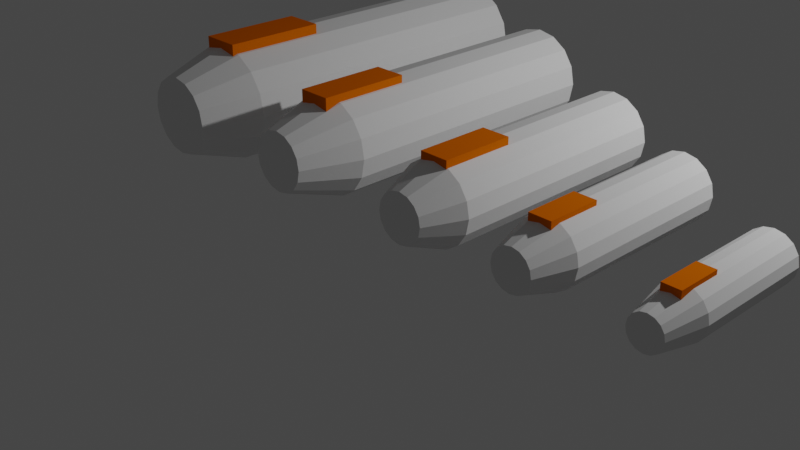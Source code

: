 # Source: WeaponMounts.blend  (saved by Blender 2.80.35; exported with 4.5.12 LTS)
import bpy
from mathutils import Matrix  # noqa: F401  (used for matrix-valued properties, if any)

bpy.ops.wm.read_factory_settings(use_empty=True)
scene = bpy.context.scene
scene.name = 'Scene'

# ---- collections
col_collection = bpy.data.collections.new('Collection'); scene.collection.children.link(col_collection)
col_weapon_hardpoints = bpy.data.collections.new('Weapon Hardpoints'); scene.collection.children.link(col_weapon_hardpoints)

# ---- materials (node trees are filled in below, after node groups)
mat_material_001 = bpy.data.materials.new('Material.001')
mat_material_001.use_transparent_shadow = False
mat_material_001.diffuse_color = (0.8, 0.1587, 0.0011, 1.0)
mat_material_001.roughness = 0.25

# ---- node groups
ng_auto_smooth = bpy.data.node_groups.new('Auto Smooth', 'GeometryNodeTree')
_s = ng_auto_smooth.interface.new_socket(name='Geometry', in_out='OUTPUT', socket_type='NodeSocketGeometry')
_s = ng_auto_smooth.interface.new_socket(name='Geometry', in_out='INPUT', socket_type='NodeSocketGeometry')
_s = ng_auto_smooth.interface.new_socket(name='Angle', in_out='INPUT', socket_type='NodeSocketFloat')
_s.subtype = 'ANGLE'
_s.min_value = 0.0
_s.max_value = 3.142
ng_auto_smooth.is_modifier = True
_N = ng_auto_smooth.nodes; _L = ng_auto_smooth.links
n0 = _N.new('NodeGroupOutput'); n0.name = 'Group Output'; n0.location = (480, -100)
n1 = _N.new('NodeGroupInput'); n1.name = 'Group Input'; n1.location = (-420, -300)
n2 = _N.new('NodeGroupInput'); n2.name = 'Group Input.001'; n2.location = (-60, -100)
n3 = _N.new('GeometryNodeSetShadeSmooth'); n3.name = 'Set Shade Smooth'; n3.location = (120, -100)
n3.domain = 'EDGE'
n4 = _N.new('GeometryNodeSetShadeSmooth'); n4.name = 'Set Shade Smooth.001'; n4.location = (300, -100)
n5 = _N.new('GeometryNodeInputMeshEdgeAngle'); n5.name = 'Edge Angle'; n5.location = (-420, -220)
n6 = _N.new('GeometryNodeInputEdgeSmooth'); n6.name = 'Is Edge Smooth'; n6.location = (-60, -160)
n7 = _N.new('GeometryNodeInputShadeSmooth'); n7.name = 'Is Face Smooth'; n7.location = (-240, -340)
n8 = _N.new('FunctionNodeBooleanMath'); n8.name = 'Boolean Math'; n8.location = (-60, -220)
n9 = _N.new('FunctionNodeCompare'); n9.name = 'Compare'; n9.location = (-240, -180)
n9.operation = 'LESS_EQUAL'
_L.new(n5.outputs[0], n9.inputs[0])
_L.new(n4.outputs[0], n0.inputs[0])
_L.new(n1.outputs[1], n9.inputs[1])
_L.new(n9.outputs[0], n8.inputs[0])
_L.new(n7.outputs[0], n8.inputs[1])
_L.new(n2.outputs[0], n3.inputs[0])
_L.new(n6.outputs[0], n3.inputs[1])
_L.new(n3.outputs[0], n4.inputs[0])
_L.new(n8.outputs[0], n3.inputs[2])
n0.is_active_output = True

# ---- material node trees

# ---- world
world_world = bpy.data.worlds.new('World'); scene.world = world_world
world_world.color = (0.05088, 0.05088, 0.05088)
world_world.use_sun_shadow = False
world_world.sun_shadow_jitter_overblur = 0.0

# ---- cameras
cam_camera = bpy.data.cameras.new('Camera')
cam_camera.clip_end = 100.0
cam_camera.ortho_scale = 7.314
cam_camera.dof.focus_distance = 0.0
cam_camera.dof.aperture_fstop = 128.0

# ---- lights
light_lamp = bpy.data.lights.new('Lamp', 'POINT')
light_lamp.transmission_factor = 0.0
light_lamp.cutoff_distance = 30.0
light_lamp.energy = 1000.0
light_lamp.shadow_buffer_clip_start = 1.001
light_lamp.shadow_soft_size = 0.1
light_lamp.shadow_maximum_resolution = 0.006
light_lamp.use_absolute_resolution = True

# ---- meshes
me_cylinder_001 = bpy.data.meshes.new('Cylinder.001')
me_cylinder_001.from_pydata([(0.0, 0.2, 0.0), (-0.07654, 0.1848, 0.0), (-0.1414, 0.1414, 0.0), (-0.1848, 0.07654, 0.0), (-0.2, -8.742e-09, 0.0), (-0.1848, -0.07654, 0.0), (-0.1414, -0.1414, 0.0), (-0.07654, -0.1848, 0.0), (-3.02e-08, -0.2, 0.0), (0.07654, -0.1848, 0.0), (0.1414, -0.1414, 0.0), (0.1848, -0.07654, 0.0), (0.2, 2.385e-09, 0.0), (0.1848, 0.07654, 0.0), (0.1414, 0.1414, 0.0), (0.07654, 0.1848, 0.0), (0.0, 0.3, 0.5), (-0.1148, 0.2772, 0.5), (-0.2121, 0.2121, 0.5), (-0.2772, 0.1148, 0.5), (-0.3, -1.311e-08, 0.5), (-0.2772, -0.1148, 0.5), (-0.2121, -0.2121, 0.5), (-0.1148, -0.2772, 0.5), (-4.53e-08, -0.3, 0.5), (0.1148, -0.2772, 0.5), (0.2121, -0.2121, 0.5), (0.2772, -0.1148, 0.5), (0.3, 3.577e-09, 0.5), (0.2772, 0.1148, 0.5), (0.2121, 0.2121, 0.5), (0.1148, 0.2772, 0.5), (0.0, 0.3, 2.0), (-0.1148, 0.2772, 2.0), (-0.2121, 0.2121, 2.0), (-0.2772, 0.1148, 2.0), (-0.3, -1.311e-08, 2.0), (-0.2772, -0.1148, 2.0), (-0.2121, -0.2121, 2.0), (-0.1148, -0.2772, 2.0), (-4.53e-08, -0.3, 2.0), (0.1148, -0.2772, 2.0), (0.2121, -0.2121, 2.0), (0.2772, -0.1148, 2.0), (0.3, 3.577e-09, 2.0), (0.2772, 0.1148, 2.0), (0.2121, 0.2121, 2.0), (0.1148, 0.2772, 2.0)], [], [(17, 33, 32, 16), (19, 35, 34, 18), (20, 36, 35, 19), (21, 37, 36, 20), (22, 38, 37, 21), (23, 39, 38, 22), (24, 40, 39, 23), (25, 41, 40, 24), (26, 42, 41, 25), (27, 43, 42, 26), (28, 44, 43, 27), (29, 45, 44, 28), (30, 46, 45, 29), (31, 47, 46, 30), (33, 34, 35, 36, 37, 38, 39, 40, 41, 42, 43, 44, 45, 46, 47, 32), (16, 32, 47, 31), (18, 34, 33, 17), (2, 18, 17, 1), (3, 19, 18, 2), (4, 20, 19, 3), (5, 21, 20, 4), (6, 22, 21, 5), (7, 23, 22, 6), (8, 24, 23, 7), (9, 25, 24, 8), (10, 26, 25, 9), (11, 27, 26, 10), (12, 28, 27, 11), (13, 29, 28, 12), (14, 30, 29, 13), (15, 31, 30, 14), (0, 16, 31, 15), (1, 17, 16, 0), (1, 0, 15, 14, 13, 12, 11, 10, 9, 8, 7, 6, 5, 4, 3, 2)])
_uv = me_cylinder_001.uv_layers.new(name='UVMap')
_uv.uv.foreach_set('vector', [0.0, 0.0, 0.0, 0.0, 1.0, 0.75, 0.0, 0.0, 0.1875, 0.75, 0.1875, 0.75, 0.125, 0.75, 0.1875, 0.75, 0.25, 0.75, 0.25, 0.75, 0.1875, 0.75, 0.25, 0.75, 0.3125, 0.75, 0.3125, 0.75, 0.25, 0.75, 0.3125, 0.75, 0.375, 0.75, 0.375, 0.75, 0.3125, 0.75, 0.375, 0.75, 0.4375, 0.75, 0.4375, 0.75, 0.375, 0.75, 0.4375, 0.75, 0.5, 0.75, 0.5, 0.75, 0.4375, 0.75, 0.5, 0.75, 0.5625, 0.75, 0.5625, 0.75, 0.5, 0.75, 0.5625, 0.75, 0.625, 0.75, 0.625, 0.75, 0.5625, 0.75, 0.625, 0.75, 0.6875, 0.75, 0.6875, 0.75, 0.625, 0.75, 0.6875, 0.75, 0.75, 0.75, 0.75, 0.75, 0.6875, 0.75, 0.75, 0.75, 0.8125, 0.75, 0.8125, 0.75, 0.75, 0.75, 0.8125, 0.75, 0.875, 0.75, 0.875, 0.75, 0.8125, 0.75, 0.875, 0.75, 0.9375, 0.75, 0.9375, 0.75, 0.875, 0.75, 0.9375, 0.75, 0.0, 0.0, 0.125, 0.75, 0.1875, 0.75, 0.25, 0.75, 0.3125, 0.75, 0.375, 0.75, 0.4375, 0.75, 0.5, 0.75, 0.5625, 0.75, 0.625, 0.75, 0.6875, 0.75, 0.75, 0.75, 0.8125, 0.75, 0.875, 0.75, 0.9375, 0.75, 0.0, 0.0, 0.0, 0.0, 0.0, 0.0, 0.9375, 0.75, 0.0, 0.0, 0.125, 0.75, 0.125, 0.75, 0.0, 0.0, 0.125, 0.75, 0.125, 0.75, 0.125, 0.75, 0.0, 0.0, 0.125, 0.75, 0.1875, 0.75, 0.1875, 0.75, 0.125, 0.75, 0.1875, 0.75, 0.25, 0.75, 0.25, 0.75, 0.1875, 0.75, 0.25, 0.75, 0.3125, 0.75, 0.3125, 0.75, 0.25, 0.75, 0.3125, 0.75, 0.375, 0.75, 0.375, 0.75, 0.3125, 0.75, 0.375, 0.75, 0.4375, 0.75, 0.4375, 0.75, 0.375, 0.75, 0.4375, 0.75, 0.5, 0.75, 0.5, 0.75, 0.4375, 0.75, 0.5, 0.75, 0.5625, 0.75, 0.5625, 0.75, 0.5, 0.75, 0.5625, 0.75, 0.625, 0.75, 0.625, 0.75, 0.5625, 0.75, 0.625, 0.75, 0.6875, 0.75, 0.6875, 0.75, 0.625, 0.75, 0.6875, 0.75, 0.75, 0.75, 0.75, 0.75, 0.6875, 0.75, 0.75, 0.75, 0.8125, 0.75, 0.8125, 0.75, 0.75, 0.75, 0.8125, 0.75, 0.875, 0.75, 0.875, 0.75, 0.8125, 0.75, 0.875, 0.75, 0.9375, 0.75, 0.9375, 0.75, 0.875, 0.75, 0.9375, 0.75, 0.0, 0.0, 0.0, 0.0, 0.9375, 0.75, 1.0, 0.75, 0.0, 0.0, 0.0, 0.0, 1.0, 0.75, 0.0, 0.0, 0.0, 0.0, 1.0, 0.75, 0.9375, 0.75, 0.875, 0.75, 0.8125, 0.75, 0.75, 0.75, 0.6875, 0.75, 0.625, 0.75, 0.5625, 0.75, 0.5, 0.75, 0.4375, 0.75, 0.375, 0.75, 0.3125, 0.75, 0.25, 0.75, 0.1875, 0.75, 0.125, 0.75])
me_cylinder_001.use_remesh_preserve_volume = False
me_cylinder_001.use_remesh_preserve_attributes = False
me_cylinder_001.use_mirror_vertex_groups = False
me_cylinder_001.update()
me_cube_002 = bpy.data.meshes.new('Cube.002')
me_cube_002.from_pydata([(-0.1074, 0.321, 0.1729), (-0.1074, 0.321, 0.3314), (-0.1074, 0.8588, 0.1729), (-0.1074, 0.8588, 0.3314), (0.1074, 0.321, 0.1729), (0.1074, 0.321, 0.3314), (0.1074, 0.8588, 0.1729), (0.1074, 0.8588, 0.3314)], [], [(0, 1, 3, 2), (2, 3, 7, 6), (6, 7, 5, 4), (4, 5, 1, 0), (2, 6, 4, 0), (7, 3, 1, 5)])
_uv = me_cube_002.uv_layers.new(name='UVMap')
_uv.uv.foreach_set('vector', [0.375, 0.0, 0.625, 0.0, 0.625, 0.25, 0.375, 0.25, 0.375, 0.25, 0.625, 0.25, 0.625, 0.5, 0.375, 0.5, 0.375, 0.5, 0.625, 0.5, 0.625, 0.75, 0.375, 0.75, 0.375, 0.75, 0.625, 0.75, 0.625, 1.0, 0.375, 1.0, 0.125, 0.5, 0.375, 0.5, 0.375, 0.75, 0.125, 0.75, 0.625, 0.5, 0.875, 0.5, 0.875, 0.75, 0.625, 0.75])
me_cube_002.materials.append(mat_material_001)
me_cube_002.use_remesh_preserve_volume = False
me_cube_002.use_remesh_preserve_attributes = False
me_cube_002.use_mirror_vertex_groups = False
me_cube_002.update()
me_cylinder = bpy.data.meshes.new('Cylinder')
me_cylinder.from_pydata([(0.0, 0.4, 2.75), (0.1531, 0.3696, 2.75), (0.2828, 0.2828, 2.75), (0.3696, 0.1531, 2.75), (0.4, -1.748e-08, 2.75), (0.3696, -0.1531, 2.75), (0.2828, -0.2828, 2.75), (0.1531, -0.3696, 2.75), (6.04e-08, -0.4, 2.75), (-0.1531, -0.3696, 2.75), (-0.2828, -0.2828, 2.75), (-0.3696, -0.1531, 2.75), (-0.4, 4.77e-09, 2.75), (-0.3696, 0.1531, 2.75), (-0.2828, 0.2828, 2.75), (-0.1531, 0.3696, 2.75), (0.0, 0.4, 0.5), (0.1531, 0.3696, 0.5), (0.2828, 0.2828, 0.5), (0.3696, 0.1531, 0.5), (0.4, -1.748e-08, 0.5), (0.3696, -0.1531, 0.5), (0.2828, -0.2828, 0.5), (0.1531, -0.3696, 0.5), (6.04e-08, -0.4, 0.5), (-0.1531, -0.3696, 0.5), (-0.2828, -0.2828, 0.5), (-0.3696, -0.1531, 0.5), (-0.4, 4.77e-09, 0.5), (-0.3696, 0.1531, 0.5), (-0.2828, 0.2828, 0.5), (-0.1531, 0.3696, 0.5), (3.166e-08, 0.25, 0.0), (-0.09567, 0.231, 0.0), (-0.1768, 0.1768, 0.0), (-0.231, 0.09567, 0.0), (-0.25, -1.465e-08, 0.0), (-0.231, -0.09567, 0.0), (-0.1768, -0.1768, 0.0), (-0.09567, -0.231, 0.0), (-6.084e-09, -0.25, 0.0), (0.09567, -0.231, 0.0), (0.1768, -0.1768, 0.0), (0.231, -0.09567, 0.0), (0.25, -7.441e-10, 0.0), (0.231, 0.09567, 0.0), (0.1768, 0.1768, 0.0), (0.09567, 0.231, 0.0)], [], [(16, 0, 1, 17), (17, 1, 2, 18), (18, 2, 3, 19), (19, 3, 4, 20), (20, 4, 5, 21), (21, 5, 6, 22), (22, 6, 7, 23), (23, 7, 8, 24), (24, 8, 9, 25), (25, 9, 10, 26), (26, 10, 11, 27), (27, 11, 12, 28), (28, 12, 13, 29), (29, 13, 14, 30), (1, 0, 15, 14, 13, 12, 11, 10, 9, 8, 7, 6, 5, 4, 3, 2), (30, 14, 15, 31), (31, 15, 0, 16), (16, 32, 33, 31), (17, 47, 32, 16), (31, 33, 34, 30), (30, 34, 35, 29), (29, 35, 36, 28), (28, 36, 37, 27), (27, 37, 38, 26), (26, 38, 39, 25), (25, 39, 40, 24), (24, 40, 41, 23), (23, 41, 42, 22), (22, 42, 43, 21), (21, 43, 44, 20), (20, 44, 45, 19), (19, 45, 46, 18), (18, 46, 47, 17), (33, 32, 47, 46, 45, 44, 43, 42, 41, 40, 39, 38, 37, 36, 35, 34)])
_uv = me_cylinder.uv_layers.new(name='UVMap')
_uv.uv.foreach_set('vector', [1.0, 0.75, 1.0, 1.0, 0.9375, 1.0, 0.9375, 0.75, 0.9375, 0.75, 0.9375, 1.0, 0.875, 1.0, 0.875, 0.75, 0.875, 0.75, 0.875, 1.0, 0.8125, 1.0, 0.8125, 0.75, 0.8125, 0.75, 0.8125, 1.0, 0.75, 1.0, 0.75, 0.75, 0.75, 0.75, 0.75, 1.0, 0.6875, 1.0, 0.6875, 0.75, 0.6875, 0.75, 0.6875, 1.0, 0.625, 1.0, 0.625, 0.75, 0.625, 0.75, 0.625, 1.0, 0.5625, 1.0, 0.5625, 0.75, 0.5625, 0.75, 0.5625, 1.0, 0.5, 1.0, 0.5, 0.75, 0.5, 0.75, 0.5, 1.0, 0.4375, 1.0, 0.4375, 0.75, 0.4375, 0.75, 0.4375, 1.0, 0.375, 1.0, 0.375, 0.75, 0.375, 0.75, 0.375, 1.0, 0.3125, 1.0, 0.3125, 0.75, 0.3125, 0.75, 0.3125, 1.0, 0.25, 1.0, 0.25, 0.75, 0.25, 0.75, 0.25, 1.0, 0.1875, 1.0, 0.1875, 0.75, 0.1875, 0.75, 0.1875, 1.0, 0.125, 1.0, 0.125, 0.75, 0.3418, 0.4717, 0.25, 0.49, 0.1582, 0.4717, 0.08029, 0.4197, 0.02827, 0.3418, 0.01, 0.25, 0.02827, 0.1582, 0.08029, 0.08029, 0.1582, 0.02827, 0.25, 0.01, 0.3418, 0.02827, 0.4197, 0.08029, 0.4717, 0.1582, 0.49, 0.25, 0.4717, 0.3418, 0.4197, 0.4197, 0.125, 0.75, 0.125, 1.0, 0.0625, 1.0, 0.0625, 0.75, 0.0625, 0.75, 0.0625, 1.0, 0.0, 1.0, 0.0, 0.75, 1.0, 0.75, 0.0, 0.0, 0.0625, 0.75, 0.0, 0.75, 0.9375, 0.75, 0.9375, 0.75, 1.0, 0.75, 0.9375, 0.75, 0.0, 0.0, 0.0, 0.0, 0.125, 0.75, 0.0625, 0.75, 0.125, 0.75, 0.125, 0.75, 0.1875, 0.75, 0.125, 0.75, 0.1875, 0.75, 0.1875, 0.75, 0.25, 0.75, 0.1875, 0.75, 0.25, 0.75, 0.25, 0.75, 0.3125, 0.75, 0.25, 0.75, 0.3125, 0.75, 0.3125, 0.75, 0.375, 0.75, 0.3125, 0.75, 0.375, 0.75, 0.375, 0.75, 0.4375, 0.75, 0.375, 0.75, 0.4375, 0.75, 0.4375, 0.75, 0.5, 0.75, 0.4375, 0.75, 0.5, 0.75, 0.5, 0.75, 0.5625, 0.75, 0.5, 0.75, 0.5625, 0.75, 0.5625, 0.75, 0.625, 0.75, 0.5625, 0.75, 0.625, 0.75, 0.625, 0.75, 0.6875, 0.75, 0.625, 0.75, 0.6875, 0.75, 0.6875, 0.75, 0.75, 0.75, 0.6875, 0.75, 0.75, 0.75, 0.75, 0.75, 0.8125, 0.75, 0.75, 0.75, 0.8125, 0.75, 0.8125, 0.75, 0.875, 0.75, 0.8125, 0.75, 0.875, 0.75, 0.875, 0.75, 0.9375, 0.75, 0.875, 0.75, 0.0, 0.0, 1.0, 0.75, 0.9375, 0.75, 0.875, 0.75, 0.8125, 0.75, 0.75, 0.75, 0.6875, 0.75, 0.625, 0.75, 0.5625, 0.75, 0.5, 0.75, 0.4375, 0.75, 0.375, 0.75, 0.3125, 0.75, 0.25, 0.75, 0.1875, 0.75, 0.125, 0.75])
me_cylinder.use_remesh_preserve_volume = False
me_cylinder.use_remesh_preserve_attributes = False
me_cylinder.use_mirror_vertex_groups = False
me_cylinder.update()
me_cube_003 = bpy.data.meshes.new('Cube.003')
me_cube_003.from_pydata([(-0.1413, 0.3816, 0.2421), (-0.1413, 0.3816, 0.429), (-0.1413, 1.058, 0.2421), (-0.1413, 1.058, 0.429), (0.1413, 0.3816, 0.2421), (0.1413, 0.3816, 0.429), (0.1413, 1.058, 0.2421), (0.1413, 1.058, 0.429)], [], [(0, 1, 3, 2), (2, 3, 7, 6), (6, 7, 5, 4), (4, 5, 1, 0), (2, 6, 4, 0), (7, 3, 1, 5)])
_uv = me_cube_003.uv_layers.new(name='UVMap')
_uv.uv.foreach_set('vector', [0.375, 0.0, 0.625, 0.0, 0.625, 0.25, 0.375, 0.25, 0.375, 0.25, 0.625, 0.25, 0.625, 0.5, 0.375, 0.5, 0.375, 0.5, 0.625, 0.5, 0.625, 0.75, 0.375, 0.75, 0.375, 0.75, 0.625, 0.75, 0.625, 1.0, 0.375, 1.0, 0.125, 0.5, 0.375, 0.5, 0.375, 0.75, 0.125, 0.75, 0.625, 0.5, 0.875, 0.5, 0.875, 0.75, 0.625, 0.75])
me_cube_003.materials.append(mat_material_001)
me_cube_003.use_remesh_preserve_volume = False
me_cube_003.use_remesh_preserve_attributes = False
me_cube_003.use_mirror_vertex_groups = False
me_cube_003.update()
me_cylinder_002 = bpy.data.meshes.new('Cylinder.002')
me_cylinder_002.from_pydata([(0.0, 0.5, 0.5), (0.0, 0.5, 3.5), (0.1913, 0.4619, 0.5), (0.1913, 0.4619, 3.5), (0.3536, 0.3536, 0.5), (0.3536, 0.3536, 3.5), (0.4619, 0.1913, 0.5), (0.4619, 0.1913, 3.5), (0.5, -2.186e-08, 0.5), (0.5, -2.186e-08, 3.5), (0.4619, -0.1913, 0.5), (0.4619, -0.1913, 3.5), (0.3536, -0.3536, 0.5), (0.3536, -0.3536, 3.5), (0.1913, -0.4619, 0.5), (0.1913, -0.4619, 3.5), (7.55e-08, -0.5, 0.5), (7.55e-08, -0.5, 3.5), (-0.1913, -0.4619, 0.5), (-0.1913, -0.4619, 3.5), (-0.3536, -0.3536, 0.5), (-0.3536, -0.3536, 3.5), (-0.4619, -0.1913, 0.5), (-0.4619, -0.1913, 3.5), (-0.5, 5.962e-09, 0.5), (-0.5, 5.962e-09, 3.5), (-0.4619, 0.1913, 0.5), (-0.4619, 0.1913, 3.5), (-0.3536, 0.3536, 0.5), (-0.3536, 0.3536, 3.5), (-0.1913, 0.4619, 0.5), (-0.1913, 0.4619, 3.5), (0.0, 0.3, 0.0), (-0.1148, 0.2772, 0.0), (-0.2121, 0.2121, 0.0), (-0.2772, 0.1148, 0.0), (-0.3, -1.311e-08, 0.0), (-0.2772, -0.1148, 0.0), (-0.2121, -0.2121, 0.0), (-0.1148, -0.2772, 0.0), (-4.53e-08, -0.3, 0.0), (0.1148, -0.2772, 0.0), (0.2121, -0.2121, 0.0), (0.2772, -0.1148, 0.0), (0.3, 3.577e-09, 0.0), (0.2772, 0.1148, 0.0), (0.2121, 0.2121, 0.0), (0.1148, 0.2772, 0.0)], [], [(0, 1, 3, 2), (2, 3, 5, 4), (4, 5, 7, 6), (6, 7, 9, 8), (8, 9, 11, 10), (10, 11, 13, 12), (12, 13, 15, 14), (14, 15, 17, 16), (16, 17, 19, 18), (18, 19, 21, 20), (20, 21, 23, 22), (22, 23, 25, 24), (24, 25, 27, 26), (26, 27, 29, 28), (3, 1, 31, 29, 27, 25, 23, 21, 19, 17, 15, 13, 11, 9, 7, 5), (28, 29, 31, 30), (30, 31, 1, 0), (0, 32, 33, 30), (30, 33, 34, 28), (28, 34, 35, 26), (26, 35, 36, 24), (24, 36, 37, 22), (22, 37, 38, 20), (20, 38, 39, 18), (18, 39, 40, 16), (16, 40, 41, 14), (14, 41, 42, 12), (12, 42, 43, 10), (10, 43, 44, 8), (8, 44, 45, 6), (6, 45, 46, 4), (4, 46, 47, 2), (2, 47, 32, 0), (33, 32, 47, 46, 45, 44, 43, 42, 41, 40, 39, 38, 37, 36, 35, 34)])
_uv = me_cylinder_002.uv_layers.new(name='UVMap')
_uv.uv.foreach_set('vector', [1.0, 0.5, 1.0, 1.0, 0.9375, 1.0, 0.9375, 0.5, 0.9375, 0.5, 0.9375, 1.0, 0.875, 1.0, 0.875, 0.5, 0.875, 0.5, 0.875, 1.0, 0.8125, 1.0, 0.8125, 0.5, 0.8125, 0.5, 0.8125, 1.0, 0.75, 1.0, 0.75, 0.5, 0.75, 0.5, 0.75, 1.0, 0.6875, 1.0, 0.6875, 0.5, 0.6875, 0.5, 0.6875, 1.0, 0.625, 1.0, 0.625, 0.5, 0.625, 0.5, 0.625, 1.0, 0.5625, 1.0, 0.5625, 0.5, 0.5625, 0.5, 0.5625, 1.0, 0.5, 1.0, 0.5, 0.5, 0.5, 0.5, 0.5, 1.0, 0.4375, 1.0, 0.4375, 0.5, 0.4375, 0.5, 0.4375, 1.0, 0.375, 1.0, 0.375, 0.5, 0.375, 0.5, 0.375, 1.0, 0.3125, 1.0, 0.3125, 0.5, 0.3125, 0.5, 0.3125, 1.0, 0.25, 1.0, 0.25, 0.5, 0.25, 0.5, 0.25, 1.0, 0.1875, 1.0, 0.1875, 0.5, 0.1875, 0.5, 0.1875, 1.0, 0.125, 1.0, 0.125, 0.5, 0.3418, 0.4717, 0.25, 0.49, 0.1582, 0.4717, 0.08029, 0.4197, 0.02827, 0.3418, 0.01, 0.25, 0.02827, 0.1582, 0.08029, 0.08029, 0.1582, 0.02827, 0.25, 0.01, 0.3418, 0.02827, 0.4197, 0.08029, 0.4717, 0.1582, 0.49, 0.25, 0.4717, 0.3418, 0.4197, 0.4197, 0.125, 0.5, 0.125, 1.0, 0.0625, 1.0, 0.0625, 0.5, 0.0625, 0.5, 0.0625, 1.0, 0.0, 1.0, 0.0, 0.5, 0.0, 0.0, 0.0, 0.0, 0.0625, 0.5, 0.0, 0.5, 0.0625, 0.5, 0.0625, 0.5, 0.125, 0.5, 0.0625, 0.5, 0.125, 0.5, 0.125, 0.5, 0.1875, 0.5, 0.125, 0.5, 0.1875, 0.5, 0.1875, 0.5, 0.25, 0.5, 0.1875, 0.5, 0.25, 0.5, 0.25, 0.5, 0.3125, 0.5, 0.25, 0.5, 0.3125, 0.5, 0.3125, 0.5, 0.375, 0.5, 0.3125, 0.5, 0.375, 0.5, 0.375, 0.5, 0.4375, 0.5, 0.375, 0.5, 0.4375, 0.5, 0.4375, 0.5, 0.5, 0.5, 0.4375, 0.5, 0.5, 0.5, 0.5, 0.5, 0.5625, 0.5, 0.5, 0.5, 0.5625, 0.5, 0.5625, 0.5, 0.625, 0.5, 0.5625, 0.5, 0.625, 0.5, 0.625, 0.5, 0.6875, 0.5, 0.625, 0.5, 0.6875, 0.5, 0.6875, 0.5, 0.75, 0.5, 0.6875, 0.5, 0.75, 0.5, 0.75, 0.5, 0.8125, 0.5, 0.75, 0.5, 0.8125, 0.5, 0.8125, 0.5, 0.875, 0.5, 0.8125, 0.5, 0.875, 0.5, 0.875, 0.5, 0.9375, 0.5, 0.875, 0.5, 0.9375, 0.5, 0.0, 0.0, 1.0, 0.5, 0.9375, 0.5, 0.0625, 0.5, 1.0, 0.5, 0.9375, 0.5, 0.875, 0.5, 0.8125, 0.5, 0.75, 0.5, 0.6875, 0.5, 0.625, 0.5, 0.5625, 0.5, 0.5, 0.5, 0.4375, 0.5, 0.375, 0.5, 0.3125, 0.5, 0.25, 0.5, 0.1875, 0.5, 0.125, 0.5])
me_cylinder_002.use_remesh_preserve_volume = False
me_cylinder_002.use_remesh_preserve_attributes = False
me_cylinder_002.use_mirror_vertex_groups = False
me_cylinder_002.update()
me_cube_004 = bpy.data.meshes.new('Cube.004')
me_cube_004.from_pydata([(-0.1843, 0.4808, 0.3275), (-0.1843, 0.4808, 0.556), (-0.1843, 1.418, 0.3275), (-0.1843, 1.418, 0.556), (0.1843, 0.4808, 0.3275), (0.1843, 0.4808, 0.556), (0.1843, 1.418, 0.3275), (0.1843, 1.418, 0.556)], [], [(0, 1, 3, 2), (2, 3, 7, 6), (6, 7, 5, 4), (4, 5, 1, 0), (2, 6, 4, 0), (7, 3, 1, 5)])
_uv = me_cube_004.uv_layers.new(name='UVMap')
_uv.uv.foreach_set('vector', [0.375, 0.0, 0.625, 0.0, 0.625, 0.25, 0.375, 0.25, 0.375, 0.25, 0.625, 0.25, 0.625, 0.5, 0.375, 0.5, 0.375, 0.5, 0.625, 0.5, 0.625, 0.75, 0.375, 0.75, 0.375, 0.75, 0.625, 0.75, 0.625, 1.0, 0.375, 1.0, 0.125, 0.5, 0.375, 0.5, 0.375, 0.75, 0.125, 0.75, 0.625, 0.5, 0.875, 0.5, 0.875, 0.75, 0.625, 0.75])
me_cube_004.materials.append(mat_material_001)
me_cube_004.use_remesh_preserve_volume = False
me_cube_004.use_remesh_preserve_attributes = False
me_cube_004.use_mirror_vertex_groups = False
me_cube_004.update()
me_cylinder_003 = bpy.data.meshes.new('Cylinder.003')
me_cylinder_003.from_pydata([(0.0, -0.625, 4.5), (0.0, -0.625, 0.75), (0.2392, -0.5774, 4.5), (0.2392, -0.5774, 0.75), (0.4419, -0.4419, 4.5), (0.4419, -0.4419, 0.75), (0.5774, -0.2392, 4.5), (0.5774, -0.2392, 0.75), (0.625, -2.568e-07, 4.5), (0.625, 8.196e-08, 0.75), (0.5774, 0.2392, 4.5), (0.5774, 0.2392, 0.75), (0.4419, 0.4419, 4.5), (0.4419, 0.4419, 0.75), (0.2392, 0.5774, 4.5), (0.2392, 0.5774, 0.75), (9.437e-08, 0.625, 4.5), (9.437e-08, 0.625, 0.75), (-0.2392, 0.5774, 4.5), (-0.2392, 0.5774, 0.75), (-0.4419, 0.4419, 4.5), (-0.4419, 0.4419, 0.75), (-0.5774, 0.2392, 4.5), (-0.5774, 0.2392, 0.75), (-0.625, -2.916e-07, 4.5), (-0.625, 4.719e-08, 0.75), (-0.5774, -0.2392, 4.5), (-0.5774, -0.2392, 0.75), (-0.4419, -0.4419, 4.5), (-0.4419, -0.4419, 0.75), (-0.2392, -0.5774, 4.5), (-0.2392, -0.5774, 0.75), (0.0, -0.375, -3.278e-08), (-0.1435, -0.3465, -3.029e-08), (-0.2652, -0.2652, -2.318e-08), (-0.3465, -0.1435, -1.255e-08), (-0.375, 1.639e-08, 1.433e-15), (-0.3465, 0.1435, 1.255e-08), (-0.2652, 0.2652, 2.318e-08), (-0.1435, 0.3465, 3.029e-08), (-5.662e-08, 0.375, 3.278e-08), (0.1435, 0.3465, 3.029e-08), (0.2652, 0.2652, 2.318e-08), (0.3465, 0.1435, 1.255e-08), (0.375, -4.472e-09, -3.909e-16), (0.3465, -0.1435, -1.255e-08), (0.2652, -0.2652, -2.318e-08), (0.1435, -0.3465, -3.029e-08)], [], [(0, 1, 3, 2), (2, 3, 5, 4), (4, 5, 7, 6), (6, 7, 9, 8), (8, 9, 11, 10), (10, 11, 13, 12), (12, 13, 15, 14), (14, 15, 17, 16), (16, 17, 19, 18), (18, 19, 21, 20), (20, 21, 23, 22), (22, 23, 25, 24), (24, 25, 27, 26), (26, 27, 29, 28), (3, 47, 46, 5), (28, 29, 31, 30), (30, 31, 1, 0), (0, 2, 4, 6, 8, 10, 12, 14, 16, 18, 20, 22, 24, 26, 28, 30), (5, 46, 45, 7), (7, 45, 44, 9), (9, 44, 43, 11), (11, 43, 42, 13), (13, 42, 41, 15), (15, 41, 40, 17), (17, 40, 39, 19), (19, 39, 38, 21), (21, 38, 37, 23), (23, 37, 36, 25), (25, 36, 35, 27), (27, 35, 34, 29), (29, 34, 33, 31), (31, 33, 32, 1), (1, 32, 47, 3), (33, 34, 35, 36, 37, 38, 39, 40, 41, 42, 43, 44, 45, 46, 47, 32)])
_uv = me_cylinder_003.uv_layers.new(name='UVMap')
_uv.uv.foreach_set('vector', [1.0, 0.5, 1.0, 1.0, 0.9375, 1.0, 0.9375, 0.5, 0.9375, 0.5, 0.9375, 1.0, 0.875, 1.0, 0.875, 0.5, 0.875, 0.5, 0.875, 1.0, 0.8125, 1.0, 0.8125, 0.5, 0.8125, 0.5, 0.8125, 1.0, 0.75, 1.0, 0.75, 0.5, 0.75, 0.5, 0.75, 1.0, 0.6875, 1.0, 0.6875, 0.5, 0.6875, 0.5, 0.6875, 1.0, 0.625, 1.0, 0.625, 0.5, 0.625, 0.5, 0.625, 1.0, 0.5625, 1.0, 0.5625, 0.5, 0.5625, 0.5, 0.5625, 1.0, 0.5, 1.0, 0.5, 0.5, 0.5, 0.5, 0.5, 1.0, 0.4375, 1.0, 0.4375, 0.5, 0.4375, 0.5, 0.4375, 1.0, 0.375, 1.0, 0.375, 0.5, 0.375, 0.5, 0.375, 1.0, 0.3125, 1.0, 0.3125, 0.5, 0.3125, 0.5, 0.3125, 1.0, 0.25, 1.0, 0.25, 0.5, 0.25, 0.5, 0.25, 1.0, 0.1875, 1.0, 0.1875, 0.5, 0.1875, 0.5, 0.1875, 1.0, 0.125, 1.0, 0.125, 0.5, 0.0, 0.0, 0.0, 0.0, 0.875, 1.0, 0.9375, 1.0, 0.125, 0.5, 0.125, 1.0, 0.0625, 1.0, 0.0625, 0.5, 0.0625, 0.5, 0.0625, 1.0, 0.0, 1.0, 0.0, 0.5, 0.75, 0.49, 0.8418, 0.4717, 0.9197, 0.4197, 0.9717, 0.3418, 0.99, 0.25, 0.9717, 0.1582, 0.9197, 0.08029, 0.8418, 0.02827, 0.75, 0.01, 0.6582, 0.02827, 0.5803, 0.08029, 0.5283, 0.1582, 0.51, 0.25, 0.5283, 0.3418, 0.5803, 0.4197, 0.6582, 0.4717, 0.875, 1.0, 0.875, 1.0, 0.8125, 1.0, 0.875, 1.0, 0.8125, 1.0, 0.8125, 1.0, 0.75, 1.0, 0.8125, 1.0, 0.75, 1.0, 0.75, 1.0, 0.6875, 1.0, 0.75, 1.0, 0.6875, 1.0, 0.6875, 1.0, 0.625, 1.0, 0.6875, 1.0, 0.625, 1.0, 0.625, 1.0, 0.5625, 1.0, 0.625, 1.0, 0.5625, 1.0, 0.5625, 1.0, 0.5, 1.0, 0.5625, 1.0, 0.5, 1.0, 0.5, 1.0, 0.4375, 1.0, 0.5, 1.0, 0.4375, 1.0, 0.4375, 1.0, 0.375, 1.0, 0.4375, 1.0, 0.375, 1.0, 0.375, 1.0, 0.3125, 1.0, 0.375, 1.0, 0.3125, 1.0, 0.3125, 1.0, 0.25, 1.0, 0.3125, 1.0, 0.25, 1.0, 0.25, 1.0, 0.1875, 1.0, 0.25, 1.0, 0.1875, 1.0, 0.1875, 1.0, 0.125, 1.0, 0.1875, 1.0, 0.125, 1.0, 0.125, 1.0, 0.0625, 1.0, 0.125, 1.0, 0.0625, 1.0, 0.0625, 1.0, 0.0, 1.0, 0.0625, 1.0, 0.0, 1.0, 0.0, 0.0, 0.9375, 1.0, 1.0, 1.0, 0.0625, 1.0, 0.125, 1.0, 0.1875, 1.0, 0.25, 1.0, 0.3125, 1.0, 0.375, 1.0, 0.4375, 1.0, 0.5, 1.0, 0.5625, 1.0, 0.625, 1.0, 0.6875, 1.0, 0.75, 1.0, 0.8125, 1.0, 0.875, 1.0, 0.0, 0.0, 0.0, 0.0])
me_cylinder_003.use_remesh_preserve_volume = False
me_cylinder_003.use_remesh_preserve_attributes = False
me_cylinder_003.use_mirror_vertex_groups = False
me_cylinder_003.update()
me_cube_005 = bpy.data.meshes.new('Cube.005')
me_cube_005.from_pydata([(-0.2126, 0.5533, 0.4635), (-0.2126, 0.5533, 0.6796), (-0.2126, 1.73, 0.4635), (-0.2126, 1.73, 0.6796), (0.2126, 0.5533, 0.4635), (0.2126, 0.5533, 0.6796), (0.2126, 1.73, 0.4635), (0.2126, 1.73, 0.6796)], [], [(0, 1, 3, 2), (2, 3, 7, 6), (6, 7, 5, 4), (4, 5, 1, 0), (2, 6, 4, 0), (7, 3, 1, 5)])
_uv = me_cube_005.uv_layers.new(name='UVMap')
_uv.uv.foreach_set('vector', [0.375, 0.0, 0.625, 0.0, 0.625, 0.25, 0.375, 0.25, 0.375, 0.25, 0.625, 0.25, 0.625, 0.5, 0.375, 0.5, 0.375, 0.5, 0.625, 0.5, 0.625, 0.75, 0.375, 0.75, 0.375, 0.75, 0.625, 0.75, 0.625, 1.0, 0.375, 1.0, 0.125, 0.5, 0.375, 0.5, 0.375, 0.75, 0.125, 0.75, 0.625, 0.5, 0.875, 0.5, 0.875, 0.75, 0.625, 0.75])
me_cube_005.materials.append(mat_material_001)
me_cube_005.use_remesh_preserve_volume = False
me_cube_005.use_remesh_preserve_attributes = False
me_cube_005.use_mirror_vertex_groups = False
me_cube_005.update()
me_cylinder_004 = bpy.data.meshes.new('Cylinder.004')
me_cylinder_004.from_pydata([(0.0, -0.75, 5.25), (0.0, -0.75, 0.75), (0.287, -0.6929, 5.25), (0.287, -0.6929, 0.75), (0.5303, -0.5303, 5.25), (0.5303, -0.5303, 0.75), (0.6929, -0.287, 5.25), (0.6929, -0.287, 0.75), (0.75, -2.951e-07, 5.25), (0.75, 9.835e-08, 0.75), (0.6929, 0.287, 5.25), (0.6929, 0.287, 0.75), (0.5303, 0.5303, 5.25), (0.5303, 0.5303, 0.75), (0.287, 0.6929, 5.25), (0.287, 0.6929, 0.75), (1.132e-07, 0.75, 5.25), (1.132e-07, 0.75, 0.75), (-0.287, 0.6929, 5.25), (-0.287, 0.6929, 0.75), (-0.5303, 0.5303, 5.25), (-0.5303, 0.5303, 0.75), (-0.6929, 0.287, 5.25), (-0.6929, 0.287, 0.75), (-0.75, -3.368e-07, 5.25), (-0.75, 5.662e-08, 0.75), (-0.6929, -0.287, 5.25), (-0.6929, -0.287, 0.75), (-0.5303, -0.5303, 5.25), (-0.5303, -0.5303, 0.75), (-0.287, -0.6929, 5.25), (-0.287, -0.6929, 0.75), (0.0, -0.5, -4.371e-08), (-0.1913, -0.4619, -4.038e-08), (-0.3536, -0.3536, -3.091e-08), (-0.4619, -0.1913, -1.673e-08), (-0.5, 2.186e-08, 1.911e-15), (-0.4619, 0.1913, 1.673e-08), (-0.3536, 0.3536, 3.091e-08), (-0.1913, 0.4619, 4.038e-08), (-7.55e-08, 0.5, 4.371e-08), (0.1913, 0.4619, 4.038e-08), (0.3536, 0.3536, 3.091e-08), (0.4619, 0.1913, 1.673e-08), (0.5, -5.962e-09, -5.213e-16), (0.4619, -0.1913, -1.673e-08), (0.3536, -0.3536, -3.091e-08), (0.1913, -0.4619, -4.038e-08)], [], [(0, 1, 3, 2), (2, 3, 5, 4), (4, 5, 7, 6), (6, 7, 9, 8), (8, 9, 11, 10), (10, 11, 13, 12), (12, 13, 15, 14), (14, 15, 17, 16), (16, 17, 19, 18), (18, 19, 21, 20), (20, 21, 23, 22), (22, 23, 25, 24), (24, 25, 27, 26), (26, 27, 29, 28), (3, 47, 46, 5), (28, 29, 31, 30), (30, 31, 1, 0), (0, 2, 4, 6, 8, 10, 12, 14, 16, 18, 20, 22, 24, 26, 28, 30), (5, 46, 45, 7), (7, 45, 44, 9), (9, 44, 43, 11), (11, 43, 42, 13), (13, 42, 41, 15), (15, 41, 40, 17), (17, 40, 39, 19), (19, 39, 38, 21), (21, 38, 37, 23), (23, 37, 36, 25), (25, 36, 35, 27), (27, 35, 34, 29), (29, 34, 33, 31), (31, 33, 32, 1), (1, 32, 47, 3), (33, 34, 35, 36, 37, 38, 39, 40, 41, 42, 43, 44, 45, 46, 47, 32)])
_uv = me_cylinder_004.uv_layers.new(name='UVMap')
_uv.uv.foreach_set('vector', [1.0, 0.5, 1.0, 1.0, 0.9375, 1.0, 0.9375, 0.5, 0.9375, 0.5, 0.9375, 1.0, 0.875, 1.0, 0.875, 0.5, 0.875, 0.5, 0.875, 1.0, 0.8125, 1.0, 0.8125, 0.5, 0.8125, 0.5, 0.8125, 1.0, 0.75, 1.0, 0.75, 0.5, 0.75, 0.5, 0.75, 1.0, 0.6875, 1.0, 0.6875, 0.5, 0.6875, 0.5, 0.6875, 1.0, 0.625, 1.0, 0.625, 0.5, 0.625, 0.5, 0.625, 1.0, 0.5625, 1.0, 0.5625, 0.5, 0.5625, 0.5, 0.5625, 1.0, 0.5, 1.0, 0.5, 0.5, 0.5, 0.5, 0.5, 1.0, 0.4375, 1.0, 0.4375, 0.5, 0.4375, 0.5, 0.4375, 1.0, 0.375, 1.0, 0.375, 0.5, 0.375, 0.5, 0.375, 1.0, 0.3125, 1.0, 0.3125, 0.5, 0.3125, 0.5, 0.3125, 1.0, 0.25, 1.0, 0.25, 0.5, 0.25, 0.5, 0.25, 1.0, 0.1875, 1.0, 0.1875, 0.5, 0.1875, 0.5, 0.1875, 1.0, 0.125, 1.0, 0.125, 0.5, 0.0, 0.0, 0.0, 0.0, 0.875, 1.0, 0.9375, 1.0, 0.125, 0.5, 0.125, 1.0, 0.0625, 1.0, 0.0625, 0.5, 0.0625, 0.5, 0.0625, 1.0, 0.0, 1.0, 0.0, 0.5, 0.75, 0.49, 0.8418, 0.4717, 0.9197, 0.4197, 0.9717, 0.3418, 0.99, 0.25, 0.9717, 0.1582, 0.9197, 0.08029, 0.8418, 0.02827, 0.75, 0.01, 0.6582, 0.02827, 0.5803, 0.08029, 0.5283, 0.1582, 0.51, 0.25, 0.5283, 0.3418, 0.5803, 0.4197, 0.6582, 0.4717, 0.875, 1.0, 0.875, 1.0, 0.8125, 1.0, 0.875, 1.0, 0.8125, 1.0, 0.8125, 1.0, 0.75, 1.0, 0.8125, 1.0, 0.75, 1.0, 0.75, 1.0, 0.6875, 1.0, 0.75, 1.0, 0.6875, 1.0, 0.6875, 1.0, 0.625, 1.0, 0.6875, 1.0, 0.625, 1.0, 0.625, 1.0, 0.5625, 1.0, 0.625, 1.0, 0.5625, 1.0, 0.5625, 1.0, 0.5, 1.0, 0.5625, 1.0, 0.5, 1.0, 0.5, 1.0, 0.4375, 1.0, 0.5, 1.0, 0.4375, 1.0, 0.4375, 1.0, 0.375, 1.0, 0.4375, 1.0, 0.375, 1.0, 0.375, 1.0, 0.3125, 1.0, 0.375, 1.0, 0.3125, 1.0, 0.3125, 1.0, 0.25, 1.0, 0.3125, 1.0, 0.25, 1.0, 0.25, 1.0, 0.1875, 1.0, 0.25, 1.0, 0.1875, 1.0, 0.1875, 1.0, 0.125, 1.0, 0.1875, 1.0, 0.125, 1.0, 0.125, 1.0, 0.0625, 1.0, 0.125, 1.0, 0.0625, 1.0, 0.0625, 1.0, 0.0, 1.0, 0.0625, 1.0, 0.0, 1.0, 0.0, 0.0, 0.9375, 1.0, 1.0, 1.0, 0.0625, 1.0, 0.125, 1.0, 0.1875, 1.0, 0.25, 1.0, 0.3125, 1.0, 0.375, 1.0, 0.4375, 1.0, 0.5, 1.0, 0.5625, 1.0, 0.625, 1.0, 0.6875, 1.0, 0.75, 1.0, 0.8125, 1.0, 0.875, 1.0, 0.0, 0.0, 0.0, 0.0])
me_cylinder_004.use_remesh_preserve_volume = False
me_cylinder_004.use_remesh_preserve_attributes = False
me_cylinder_004.use_mirror_vertex_groups = False
me_cylinder_004.update()
me_cube_006 = bpy.data.meshes.new('Cube.006')
me_cube_006.from_pydata([(-0.26, 0.688, 0.5827), (-0.26, 0.688, 0.8278), (-0.26, 2.027, 0.5827), (-0.26, 2.027, 0.8278), (0.26, 0.688, 0.5827), (0.26, 0.688, 0.8278), (0.26, 2.027, 0.5827), (0.26, 2.027, 0.8278)], [], [(0, 1, 3, 2), (2, 3, 7, 6), (6, 7, 5, 4), (4, 5, 1, 0), (2, 6, 4, 0), (7, 3, 1, 5)])
_uv = me_cube_006.uv_layers.new(name='UVMap')
_uv.uv.foreach_set('vector', [0.375, 0.0, 0.625, 0.0, 0.625, 0.25, 0.375, 0.25, 0.375, 0.25, 0.625, 0.25, 0.625, 0.5, 0.375, 0.5, 0.375, 0.5, 0.625, 0.5, 0.625, 0.75, 0.375, 0.75, 0.375, 0.75, 0.625, 0.75, 0.625, 1.0, 0.375, 1.0, 0.125, 0.5, 0.375, 0.5, 0.375, 0.75, 0.125, 0.75, 0.625, 0.5, 0.875, 0.5, 0.875, 0.75, 0.625, 0.75])
me_cube_006.materials.append(mat_material_001)
me_cube_006.use_remesh_preserve_volume = False
me_cube_006.use_remesh_preserve_attributes = False
me_cube_006.use_mirror_vertex_groups = False
me_cube_006.update()

# ---- objects
ob_lamp = bpy.data.objects.new('Lamp', light_lamp)
ob_camera = bpy.data.objects.new('Camera', cam_camera)
ob_s1_weapon = bpy.data.objects.new('S1 Weapon', me_cylinder_001)
ob_s1_weapon_mount = bpy.data.objects.new('S1 Weapon Mount', me_cube_002)
ob_s2_weapon = bpy.data.objects.new('S2 Weapon', me_cylinder)
ob_s2_weapon_mount = bpy.data.objects.new('S2 Weapon Mount', me_cube_003)
ob_s3_weapon = bpy.data.objects.new('S3 Weapon', me_cylinder_002)
ob_s3_weapon_mount = bpy.data.objects.new('S3 Weapon Mount', me_cube_004)
ob_s4_weapon = bpy.data.objects.new('S4 Weapon', me_cylinder_003)
ob_s4_weapon_mount = bpy.data.objects.new('S4 Weapon Mount', me_cube_005)
ob_s5_weapon = bpy.data.objects.new('S5 Weapon', me_cylinder_004)
ob_s5_weapon_mount = bpy.data.objects.new('S5 Weapon Mount', me_cube_006)

# ---- transforms, parenting, visibility, modifiers, constraints
ob_lamp.location = (4.076, 5.904, 3.995)
ob_lamp.rotation_euler = (-0.7412, 1.871, 0.1875)
ob_lamp.lock_rotations_4d = False
ob_lamp.empty_display_type = 'ARROWS'
ob_lamp.empty_image_side = 'FRONT'
ob_lamp.color = (0.0, 0.0, 0.0, 0.0)
ob_lamp.lineart.crease_threshold = 0.0
ob_camera.location = (7.359, -6.926, 4.958)
ob_camera.rotation_euler = (1.109, 0.0, 0.8149)
ob_camera.lock_rotations_4d = False
ob_camera.empty_display_type = 'ARROWS'
ob_camera.empty_image_side = 'FRONT'
ob_camera.color = (0.0, 0.0, 0.0, 0.0)
ob_camera.display_type = 'WIRE'
ob_camera.lineart.crease_threshold = 0.0
ob_s1_weapon.location = (3.0, 0.0, 0.0)
ob_s1_weapon.rotation_euler = (-1.571, -0.0, 0.0)
ob_s1_weapon.empty_image_side = 'FRONT'
ob_s1_weapon.lineart.crease_threshold = 0.0
_m = ob_s1_weapon.modifiers.new('Bevel', 'BEVEL')
_m.limit_method = 'WEIGHT'
_m.offset_type = 'WIDTH'
_m.spread = 0.0
_m = ob_s1_weapon.modifiers.new('Auto Smooth', 'NODES')
_m.node_group = ng_auto_smooth
_gi = [s.identifier for s in ng_auto_smooth.interface.items_tree if s.item_type == 'SOCKET' and s.in_out == 'INPUT']
_m[_gi[1]] = 0.5236  # Angle
ob_s1_weapon_mount.location = (3.0, 0.0, 0.0)
ob_s1_weapon_mount.empty_image_side = 'FRONT'
ob_s1_weapon_mount.lineart.crease_threshold = 0.0
ob_s2_weapon.location = (1.5, 0.0, 0.0)
ob_s2_weapon.rotation_euler = (-1.571, -0.0, 0.0)
ob_s2_weapon.empty_image_side = 'FRONT'
ob_s2_weapon.lineart.crease_threshold = 0.0
_m = ob_s2_weapon.modifiers.new('Bevel', 'BEVEL')
_m.limit_method = 'WEIGHT'
_m.offset_type = 'WIDTH'
_m.spread = 0.0
_m = ob_s2_weapon.modifiers.new('Auto Smooth', 'NODES')
_m.node_group = ng_auto_smooth
_gi = [s.identifier for s in ng_auto_smooth.interface.items_tree if s.item_type == 'SOCKET' and s.in_out == 'INPUT']
_m[_gi[1]] = 0.5236  # Angle
ob_s2_weapon_mount.location = (1.5, 0.0, 0.0)
ob_s2_weapon_mount.empty_image_side = 'FRONT'
ob_s2_weapon_mount.lineart.crease_threshold = 0.0
ob_s3_weapon.location = (0.0, 0.0, 0.0)
ob_s3_weapon.rotation_euler = (-1.571, -0.0, 0.0)
ob_s3_weapon.empty_image_side = 'FRONT'
ob_s3_weapon.lineart.crease_threshold = 0.0
_m = ob_s3_weapon.modifiers.new('Bevel', 'BEVEL')
_m.limit_method = 'WEIGHT'
_m.offset_type = 'WIDTH'
_m.spread = 0.0
_m = ob_s3_weapon.modifiers.new('Auto Smooth', 'NODES')
_m.node_group = ng_auto_smooth
_gi = [s.identifier for s in ng_auto_smooth.interface.items_tree if s.item_type == 'SOCKET' and s.in_out == 'INPUT']
_m[_gi[1]] = 0.5236  # Angle
ob_s3_weapon_mount.location = (-2.384e-07, 0.0, 0.0)
ob_s3_weapon_mount.empty_image_side = 'FRONT'
ob_s3_weapon_mount.lineart.crease_threshold = 0.0
ob_s4_weapon.location = (-2.0, 0.0, 0.0)
ob_s4_weapon.rotation_euler = (-1.571, -0.0, 0.0)
ob_s4_weapon.empty_image_side = 'FRONT'
ob_s4_weapon.lineart.crease_threshold = 0.0
_m = ob_s4_weapon.modifiers.new('Bevel', 'BEVEL')
_m.limit_method = 'WEIGHT'
_m.offset_type = 'WIDTH'
_m.spread = 0.0
_m = ob_s4_weapon.modifiers.new('Auto Smooth', 'NODES')
_m.node_group = ng_auto_smooth
_gi = [s.identifier for s in ng_auto_smooth.interface.items_tree if s.item_type == 'SOCKET' and s.in_out == 'INPUT']
_m[_gi[1]] = 0.5236  # Angle
ob_s4_weapon_mount.location = (-2.0, 0.0, 0.0)
ob_s4_weapon_mount.empty_image_side = 'FRONT'
ob_s4_weapon_mount.lineart.crease_threshold = 0.0
ob_s5_weapon.location = (-4.0, 0.0, 0.0)
ob_s5_weapon.rotation_euler = (-1.571, -0.0, 0.0)
ob_s5_weapon.empty_image_side = 'FRONT'
ob_s5_weapon.lineart.crease_threshold = 0.0
_m = ob_s5_weapon.modifiers.new('Bevel', 'BEVEL')
_m.limit_method = 'WEIGHT'
_m.offset_type = 'WIDTH'
_m.spread = 0.0
_m = ob_s5_weapon.modifiers.new('Auto Smooth', 'NODES')
_m.node_group = ng_auto_smooth
_gi = [s.identifier for s in ng_auto_smooth.interface.items_tree if s.item_type == 'SOCKET' and s.in_out == 'INPUT']
_m[_gi[1]] = 0.5236  # Angle
ob_s5_weapon_mount.location = (-4.0, 0.0, 0.0)
ob_s5_weapon_mount.empty_image_side = 'FRONT'
ob_s5_weapon_mount.lineart.crease_threshold = 0.0

# ---- collection membership
col_collection.objects.link(ob_lamp)
col_collection.objects.link(ob_camera)
col_weapon_hardpoints.objects.link(ob_s1_weapon)
col_weapon_hardpoints.objects.link(ob_s1_weapon_mount)
col_weapon_hardpoints.objects.link(ob_s2_weapon)
col_weapon_hardpoints.objects.link(ob_s2_weapon_mount)
col_weapon_hardpoints.objects.link(ob_s3_weapon)
col_weapon_hardpoints.objects.link(ob_s3_weapon_mount)
col_weapon_hardpoints.objects.link(ob_s4_weapon)
col_weapon_hardpoints.objects.link(ob_s4_weapon_mount)
col_weapon_hardpoints.objects.link(ob_s5_weapon)
col_weapon_hardpoints.objects.link(ob_s5_weapon_mount)

# ---- scene / render settings (as saved in the file)
scene.camera = ob_camera
scene.frame_start = 1; scene.frame_end = 250; scene.frame_set(1)
scene.render.engine = 'BLENDER_EEVEE_NEXT'
scene.render.motion_blur_shutter = 1.0
scene.cycles.use_denoising = False
scene.cycles.samples = 128
scene.cycles.sampling_pattern = 'TABULATED_SOBOL'
scene.cycles.use_adaptive_sampling = False
scene.cycles.use_light_tree = False
scene.view_settings.view_transform = 'Filmic'
bpy.context.view_layer.update()
